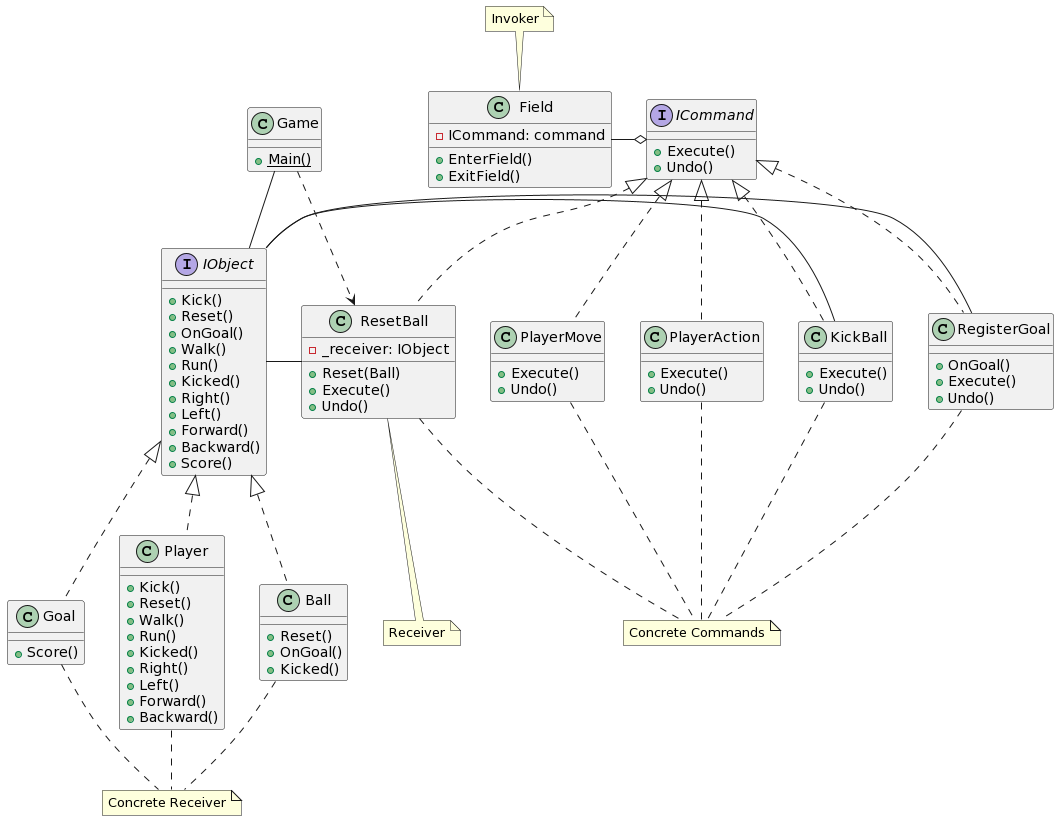

The diagram above was rendered by PlantUML. Its source (embedded in the PNG):
@startuml
interface IObject
IObject : +Kick()
IObject : +Reset()
IObject : +OnGoal()
IObject : +Walk()
IObject : +Run()
IObject : +Kicked()
IObject : +Right()
IObject : +Left()
IObject : +Forward()
IObject : +Backward()
IObject : +Score()

interface ICommand
ICommand : +Execute()
ICommand : +Undo()

class Field{
 -ICommand: command
 +EnterField()
 +ExitField()
}

class Player implements IObject
Player : +Kick()
Player : +Reset()
Player : +Walk()
Player : +Run()
Player : +Kicked()
Player : +Right()
Player : +Left()
Player : +Forward()
Player : +Backward()

class Ball implements IObject
Ball : +Reset()
Ball : +OnGoal()
Ball : +Kicked()


class Goal implements IObject
Goal : +Score()


IObject -right-- ResetBall
IObject -right-- RegisterGoal
IObject -right-- KickBall


Field -o ICommand 
note top of Field: Invoker

class ResetBall implements ICommand
class ResetBall{
-_receiver: IObject
+Reset(Ball)
+Execute()
+Undo()
}
note bottom of ResetBall: Receiver

class RegisterGoal implements ICommand
class RegisterGoal{
+OnGoal()
+Execute()
+Undo()
}

class KickBall implements ICommand
class KickBall {
+Execute()
+Undo()
}

class PlayerMove implements ICommand
class PlayerMove {
+Execute()
+Undo()
}

class PlayerAction implements ICommand
class PlayerAction {
+Execute()
+Undo()
}
Game : +{static} Main()

Game -right..> ResetBall
Game -- IObject

note "Concrete Commands" as N
ResetBall .. N
RegisterGoal .. N
KickBall .. N
PlayerAction .. N
PlayerMove .. N
note "Concrete Receiver" as N1
Player.. N1
Ball .. N1
Goal .. N1
@enduml